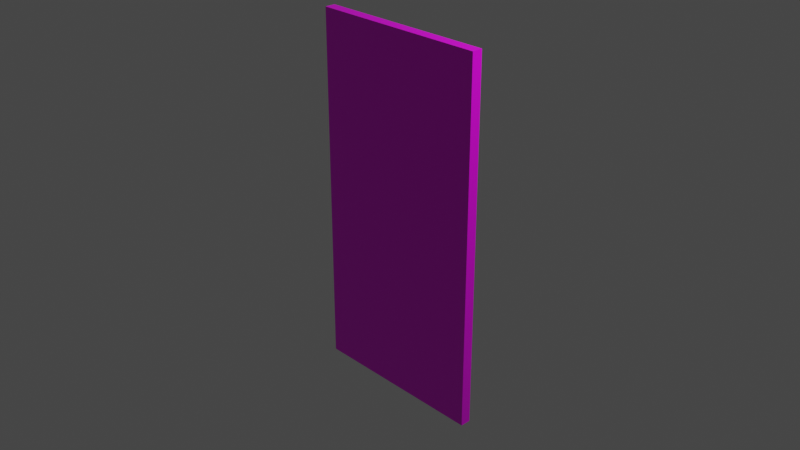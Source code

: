 # Source: Puerta.blend  (saved by Blender 2.93.20; exported with 4.5.12 LTS)
import bpy
from mathutils import Matrix  # noqa: F401  (used for matrix-valued properties, if any)

bpy.ops.wm.read_factory_settings(use_empty=True)
scene = bpy.context.scene
scene.name = 'Scene'

# ---- collections
col_collection = bpy.data.collections.new('Collection'); scene.collection.children.link(col_collection)

# ---- images (referenced by path relative to the original .blend; pixels are not part of the script)
import os
ASSET_DIR = os.environ.get("B2B_ASSET_DIR", "")  # directory of the original .blend (textures are referenced by path, not embedded)
HERE = os.path.dirname(os.path.abspath(__file__))  # packed textures are extracted next to this script under _unpacked/

def load_image(name, relpath, width, height, colorspace="sRGB"):
    """Load a texture the original file referenced (path relative to the .blend, or extracted next to this script)."""
    p = next((c for c in (os.path.join(HERE, relpath), os.path.join(ASSET_DIR, relpath)) if relpath and os.path.exists(c)), "")
    if p:
        img = bpy.data.images.load(p, check_existing=True)
        img.name = name
    else:  # same state as the original file: an image datablock whose file is absent (Cycles renders it pink)
        img = bpy.data.images.new(name, width, height)
        img.source = "FILE"
        img.filepath = "//" + (relpath or name)
    img.colorspace_settings.name = colorspace
    return img
img_puerta_png = load_image('Puerta.png', 'Puerta.png', 1024, 1024, 'sRGB')

# ---- materials (node trees are filled in below, after node groups)
mat_material = bpy.data.materials.new('Material')
mat_material.alpha_threshold = 0.0
mat_material.use_transparent_shadow = False
mat_material.line_color = (0.0, 0.0, 0.0, 1.0)

# ---- material node trees
mat_material.use_nodes = True; mat_material.node_tree.nodes.clear()
_N = mat_material.node_tree.nodes; _L = mat_material.node_tree.links
n0 = _N.new('ShaderNodeOutputMaterial'); n0.name = 'Material Output'; n0.location = (300, 300)
n1 = _N.new('ShaderNodeBsdfPrincipled'); n1.name = 'Principled BSDF'; n1.location = (10, 300)
n1.distribution = 'GGX'
n1.subsurface_method = 'BURLEY'
n1.inputs[2].default_value = 0.4
n1.inputs[3].default_value = 1.45
n1.inputs[27].default_value = (0.0, 0.0, 0.0, 1.0)
n1.inputs[28].default_value = 1.0
n2 = _N.new('ShaderNodeTexImage'); n2.name = 'Image Texture'; n2.location = (-280, 280)
n2.image = img_puerta_png
n2.interpolation = 'Closest'
_L.new(n1.outputs[0], n0.inputs[0])
_L.new(n2.outputs[0], n1.inputs[0])
n0.is_active_output = True

# ---- world
world_world = bpy.data.worlds.new('World'); scene.world = world_world
world_world.use_nodes = True; world_world.node_tree.nodes.clear()
_N = world_world.node_tree.nodes; _L = world_world.node_tree.links
n0 = _N.new('ShaderNodeOutputWorld'); n0.name = 'World Output'; n0.location = (300, 300)
n1 = _N.new('ShaderNodeBackground'); n1.name = 'Background'; n1.location = (10, 300)
n1.inputs[0].default_value = (0.05088, 0.05088, 0.05088, 1.0)
_L.new(n1.outputs[0], n0.inputs[0])
n0.is_active_output = True
world_world.color = (0.05088, 0.05088, 0.05088)
world_world.use_sun_shadow = False
world_world.sun_shadow_jitter_overblur = 0.0

# ---- cameras
cam_camera = bpy.data.cameras.new('Camera')
cam_camera.clip_end = 100.0
cam_camera.ortho_scale = 7.314

# ---- lights
light_light = bpy.data.lights.new('Light', 'POINT')
light_light.transmission_factor = 0.0
light_light.energy = 1000.0
light_light.shadow_soft_size = 0.1
light_light.shadow_maximum_resolution = 0.006
light_light.use_absolute_resolution = True

# ---- meshes
me_cube = bpy.data.meshes.new('Cube')
me_cube.from_pydata([(1.0, 1.0, 1.0), (1.0, 1.0, -1.0), (1.0, -1.0, 1.0), (1.0, -1.0, -1.0), (-1.0, 1.0, 1.0), (-1.0, 1.0, -1.0), (-1.0, -1.0, 1.0), (-1.0, -1.0, -1.0)], [], [(0, 4, 6, 2), (3, 2, 6, 7), (7, 6, 4, 5), (5, 1, 3, 7), (1, 0, 2, 3), (5, 4, 0, 1)])
_uv = me_cube.uv_layers.new(name='UVMap')
_uv.uv.foreach_set('vector', [0.7136, 0.76, 0.5975, 0.76, 0.5975, 0.747, 0.7136, 0.747, 0.8122, 0.2845, 0.8122, 0.7481, 0.5475, 0.7481, 0.5475, 0.2845, 0.5471, 0.2816, 0.5471, 0.7481, 0.5301, 0.7481, 0.5301, 0.2816, 0.668, 0.2783, 0.7376, 0.2783, 0.7376, 0.2861, 0.668, 0.2861, 0.8172, 0.4499, 0.8172, 0.5866, 0.8097, 0.5866, 0.8097, 0.4499, 0.5303, 0.2846, 0.5303, 0.748, 0.2683, 0.748, 0.2683, 0.2846])
me_cube.materials.append(mat_material)
me_cube.use_remesh_preserve_volume = False
me_cube.use_remesh_preserve_attributes = False
me_cube.use_mirror_vertex_groups = False
me_cube.update()

# ---- objects
ob_cube = bpy.data.objects.new('Cube', me_cube)
ob_light = bpy.data.objects.new('Light', light_light)
ob_camera = bpy.data.objects.new('Camera', cam_camera)

# ---- transforms, parenting, visibility, modifiers, constraints
ob_cube.location = (0.0, 0.0, 0.0)
ob_cube.scale = (1.0, 0.05767, 2.0)
ob_cube.lock_rotations_4d = False
ob_cube.empty_display_type = 'ARROWS'
ob_cube.lineart.crease_threshold = 0.0
ob_light.location = (4.076, 1.005, 5.904)
ob_light.rotation_euler = (0.6503, 0.05522, 1.866)
ob_light.lock_rotations_4d = False
ob_light.empty_display_type = 'ARROWS'
ob_light.color = (0.0, 0.0, 0.0, 0.0)
ob_light.lineart.crease_threshold = 0.0
ob_camera.location = (7.359, -6.926, 4.958)
ob_camera.rotation_euler = (1.109, 0.0, 0.8149)
ob_camera.lock_rotations_4d = False
ob_camera.empty_display_type = 'ARROWS'
ob_camera.color = (0.0, 0.0, 0.0, 0.0)
ob_camera.display_type = 'WIRE'
ob_camera.lineart.crease_threshold = 0.0

# ---- collection membership
col_collection.objects.link(ob_cube)
col_collection.objects.link(ob_light)
col_collection.objects.link(ob_camera)

# ---- scene / render settings (as saved in the file)
scene.camera = ob_camera
scene.frame_start = 1; scene.frame_end = 250; scene.frame_set(1)
scene.render.engine = 'BLENDER_EEVEE_NEXT'
scene.cycles.use_denoising = False
scene.cycles.samples = 128
scene.cycles.sampling_pattern = 'TABULATED_SOBOL'
scene.cycles.use_adaptive_sampling = False
scene.cycles.use_light_tree = False
scene.view_settings.view_transform = 'Filmic'
bpy.context.view_layer.update()
